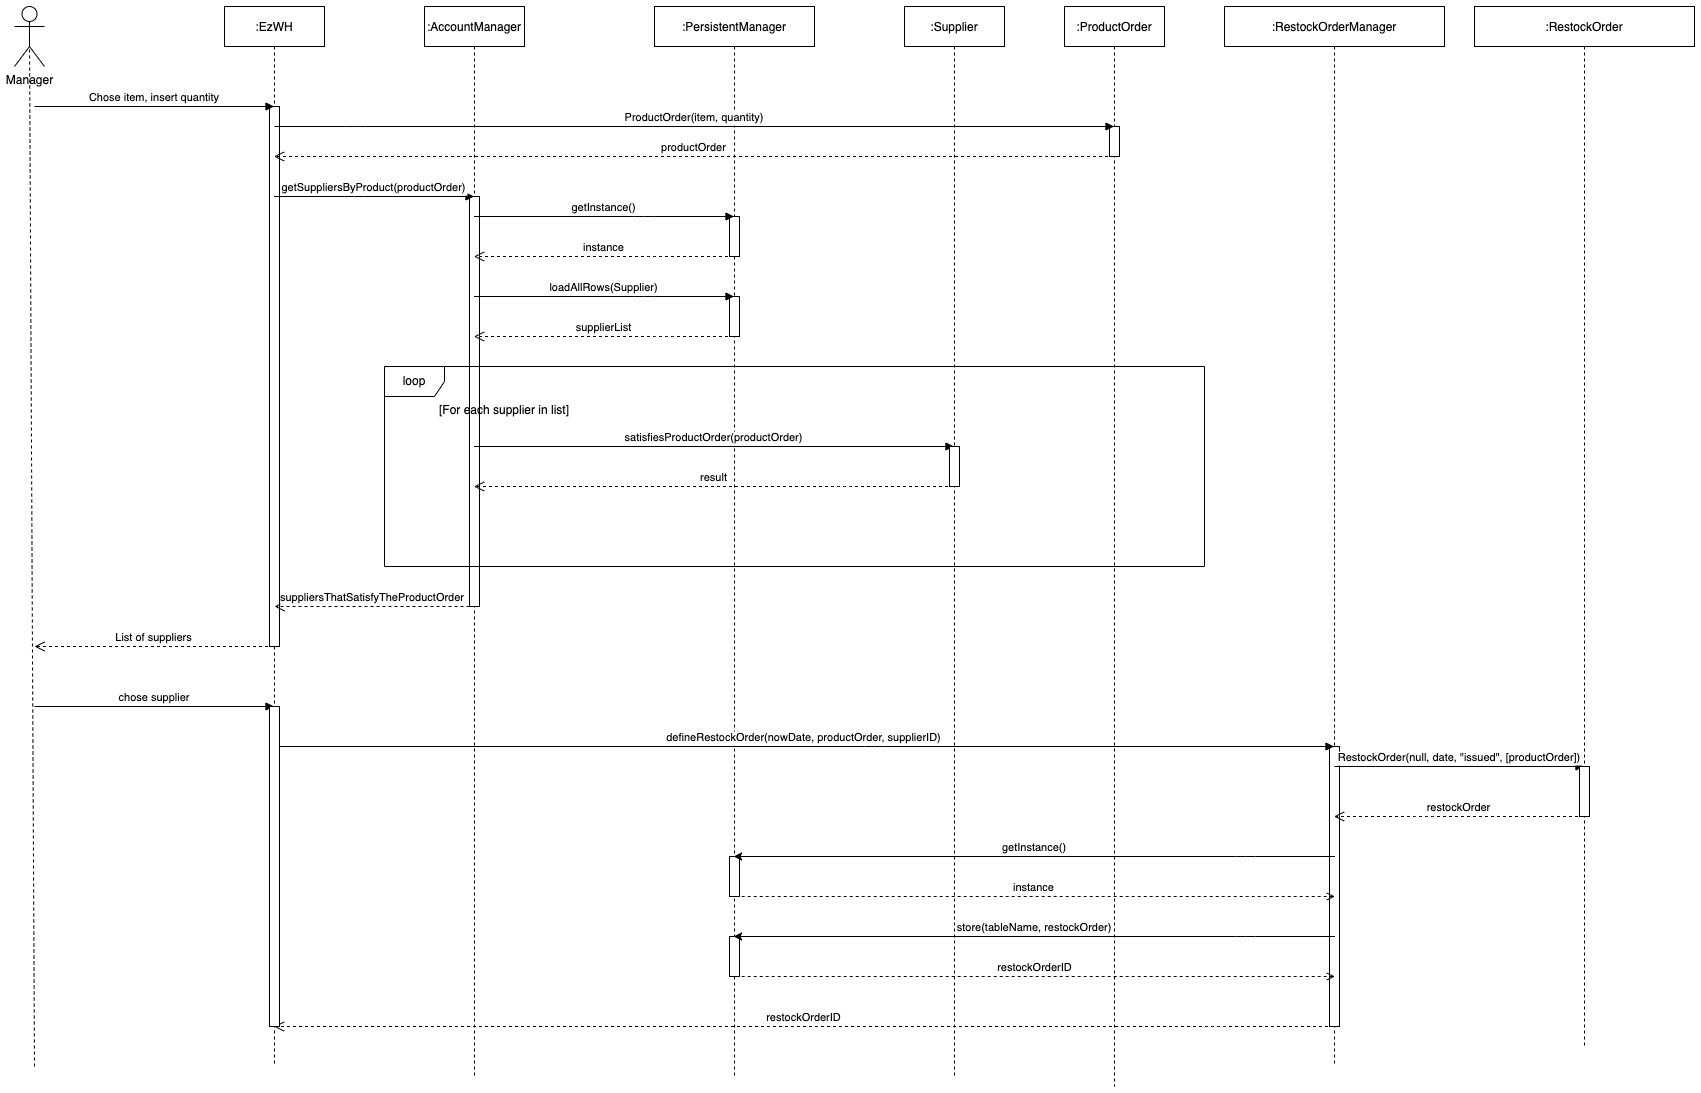

The diagram above was exported from draw.io. Its source (the exported page's mxGraphModel, read from the mxfile embedded in the PNG):
<mxGraphModel dx="1796" dy="672" grid="1" gridSize="10" guides="1" tooltips="1" connect="1" arrows="1" fold="1" page="1" pageScale="1" pageWidth="850" pageHeight="1100" math="0" shadow="0">
  <root>
    <mxCell id="0" />
    <mxCell id="1" parent="0" />
    <mxCell id="3nuBFxr9cyL0pnOWT2aG-1" value=":AccountManager" style="shape=umlLifeline;perimeter=lifelinePerimeter;container=1;collapsible=0;recursiveResize=0;rounded=0;shadow=0;strokeWidth=1;" parent="1" vertex="1">
      <mxGeometry x="390" y="40" width="100" height="1070" as="geometry" />
    </mxCell>
    <mxCell id="HJcnYvXB6FqHnrUc4CKn-24" value="" style="points=[];perimeter=orthogonalPerimeter;rounded=0;shadow=0;strokeWidth=1;" parent="3nuBFxr9cyL0pnOWT2aG-1" vertex="1">
      <mxGeometry x="45" y="190" width="10" height="410" as="geometry" />
    </mxCell>
    <mxCell id="3nuBFxr9cyL0pnOWT2aG-5" value=":PersistentManager" style="shape=umlLifeline;perimeter=lifelinePerimeter;container=1;collapsible=0;recursiveResize=0;rounded=0;shadow=0;strokeWidth=1;" parent="1" vertex="1">
      <mxGeometry x="620" y="40" width="160" height="1070" as="geometry" />
    </mxCell>
    <mxCell id="3nuBFxr9cyL0pnOWT2aG-2" value="" style="points=[];perimeter=orthogonalPerimeter;rounded=0;shadow=0;strokeWidth=1;" parent="3nuBFxr9cyL0pnOWT2aG-5" vertex="1">
      <mxGeometry x="75" y="210" width="10" height="40" as="geometry" />
    </mxCell>
    <mxCell id="iVpBEXAeTdW8JcfYDEkQ-4" value="" style="points=[];perimeter=orthogonalPerimeter;rounded=0;shadow=0;strokeWidth=1;" parent="3nuBFxr9cyL0pnOWT2aG-5" vertex="1">
      <mxGeometry x="75" y="290" width="10" height="40" as="geometry" />
    </mxCell>
    <mxCell id="iVpBEXAeTdW8JcfYDEkQ-7" value="" style="points=[];perimeter=orthogonalPerimeter;rounded=0;shadow=0;strokeWidth=1;" parent="3nuBFxr9cyL0pnOWT2aG-5" vertex="1">
      <mxGeometry x="75" y="850" width="10" height="40" as="geometry" />
    </mxCell>
    <mxCell id="iVpBEXAeTdW8JcfYDEkQ-8" value="" style="points=[];perimeter=orthogonalPerimeter;rounded=0;shadow=0;strokeWidth=1;" parent="3nuBFxr9cyL0pnOWT2aG-5" vertex="1">
      <mxGeometry x="75" y="930" width="10" height="40" as="geometry" />
    </mxCell>
    <mxCell id="3nuBFxr9cyL0pnOWT2aG-10" value="instance" style="verticalAlign=bottom;endArrow=open;dashed=1;endSize=8;shadow=0;strokeWidth=1;" parent="1" source="3nuBFxr9cyL0pnOWT2aG-5" target="3nuBFxr9cyL0pnOWT2aG-1" edge="1">
      <mxGeometry relative="1" as="geometry">
        <mxPoint x="1080" y="470" as="targetPoint" />
        <mxPoint x="880" y="614" as="sourcePoint" />
        <Array as="points">
          <mxPoint x="620" y="290" />
        </Array>
      </mxGeometry>
    </mxCell>
    <mxCell id="HJcnYvXB6FqHnrUc4CKn-1" value=":EzWH" style="shape=umlLifeline;perimeter=lifelinePerimeter;container=1;collapsible=0;recursiveResize=0;rounded=0;shadow=0;strokeWidth=1;" parent="1" vertex="1">
      <mxGeometry x="190" y="40" width="100" height="1060" as="geometry" />
    </mxCell>
    <mxCell id="iVpBEXAeTdW8JcfYDEkQ-1" value="" style="points=[];perimeter=orthogonalPerimeter;rounded=0;shadow=0;strokeWidth=1;" parent="HJcnYvXB6FqHnrUc4CKn-1" vertex="1">
      <mxGeometry x="45" y="100" width="10" height="540" as="geometry" />
    </mxCell>
    <mxCell id="HJcnYvXB6FqHnrUc4CKn-7" value="Manager" style="shape=umlActor;verticalLabelPosition=bottom;verticalAlign=top;html=1;outlineConnect=0;" parent="1" vertex="1">
      <mxGeometry x="-20" y="40" width="30" height="60" as="geometry" />
    </mxCell>
    <mxCell id="HJcnYvXB6FqHnrUc4CKn-8" value="" style="endArrow=none;dashed=1;html=1;strokeWidth=1;rounded=0;entryX=0.5;entryY=0.5;entryDx=0;entryDy=0;entryPerimeter=0;" parent="1" target="HJcnYvXB6FqHnrUc4CKn-7" edge="1">
      <mxGeometry width="50" height="50" relative="1" as="geometry">
        <mxPoint y="1100" as="sourcePoint" />
        <mxPoint x="330" y="320" as="targetPoint" />
      </mxGeometry>
    </mxCell>
    <mxCell id="HJcnYvXB6FqHnrUc4CKn-9" value="Chose item, insert quantity" style="verticalAlign=bottom;endArrow=block;shadow=0;strokeWidth=1;" parent="1" target="HJcnYvXB6FqHnrUc4CKn-1" edge="1">
      <mxGeometry relative="1" as="geometry">
        <mxPoint y="140" as="sourcePoint" />
        <mxPoint x="400" y="190.0000000000001" as="targetPoint" />
      </mxGeometry>
    </mxCell>
    <mxCell id="HJcnYvXB6FqHnrUc4CKn-10" value="getSuppliersByProduct(productOrder)" style="verticalAlign=bottom;endArrow=block;shadow=0;strokeWidth=1;" parent="1" source="HJcnYvXB6FqHnrUc4CKn-1" target="3nuBFxr9cyL0pnOWT2aG-1" edge="1">
      <mxGeometry relative="1" as="geometry">
        <mxPoint x="260" y="240" as="sourcePoint" />
        <mxPoint x="499.5" y="240" as="targetPoint" />
        <Array as="points">
          <mxPoint x="320" y="230" />
        </Array>
      </mxGeometry>
    </mxCell>
    <mxCell id="HJcnYvXB6FqHnrUc4CKn-11" value="getInstance()" style="verticalAlign=bottom;endArrow=block;shadow=0;strokeWidth=1;" parent="1" source="3nuBFxr9cyL0pnOWT2aG-1" target="3nuBFxr9cyL0pnOWT2aG-5" edge="1">
      <mxGeometry relative="1" as="geometry">
        <mxPoint x="119.5" y="240" as="sourcePoint" />
        <mxPoint x="409.5" y="240" as="targetPoint" />
        <Array as="points">
          <mxPoint x="610" y="250" />
        </Array>
      </mxGeometry>
    </mxCell>
    <mxCell id="HJcnYvXB6FqHnrUc4CKn-12" value="loadAllRows(Supplier)" style="verticalAlign=bottom;endArrow=block;shadow=0;strokeWidth=1;" parent="1" source="3nuBFxr9cyL0pnOWT2aG-1" target="3nuBFxr9cyL0pnOWT2aG-5" edge="1">
      <mxGeometry relative="1" as="geometry">
        <mxPoint x="409.5" y="260" as="sourcePoint" />
        <mxPoint x="849.5" y="260" as="targetPoint" />
        <Array as="points">
          <mxPoint x="610" y="330" />
        </Array>
      </mxGeometry>
    </mxCell>
    <mxCell id="HJcnYvXB6FqHnrUc4CKn-13" value="supplierList" style="verticalAlign=bottom;endArrow=open;dashed=1;endSize=8;shadow=0;strokeWidth=1;" parent="1" source="3nuBFxr9cyL0pnOWT2aG-5" target="3nuBFxr9cyL0pnOWT2aG-1" edge="1">
      <mxGeometry relative="1" as="geometry">
        <mxPoint x="409.5" y="300" as="targetPoint" />
        <mxPoint x="849.5" y="300" as="sourcePoint" />
        <Array as="points">
          <mxPoint x="630" y="370" />
        </Array>
      </mxGeometry>
    </mxCell>
    <mxCell id="HJcnYvXB6FqHnrUc4CKn-14" value=":Supplier" style="shape=umlLifeline;perimeter=lifelinePerimeter;container=1;collapsible=0;recursiveResize=0;rounded=0;shadow=0;strokeWidth=1;" parent="1" vertex="1">
      <mxGeometry x="870" y="40" width="100" height="1070" as="geometry" />
    </mxCell>
    <mxCell id="HJcnYvXB6FqHnrUc4CKn-15" value="loop" style="shape=umlFrame;whiteSpace=wrap;html=1;" parent="1" vertex="1">
      <mxGeometry x="350" y="400" width="820" height="200" as="geometry" />
    </mxCell>
    <mxCell id="HJcnYvXB6FqHnrUc4CKn-17" value="[For each supplier in list]" style="text;align=center;fontStyle=0;verticalAlign=middle;spacingLeft=3;spacingRight=3;strokeColor=none;rotatable=0;points=[[0,0.5],[1,0.5]];portConstraint=eastwest;" parent="1" vertex="1">
      <mxGeometry x="430" y="430" width="80" height="26" as="geometry" />
    </mxCell>
    <mxCell id="HJcnYvXB6FqHnrUc4CKn-18" value="satisfiesProductOrder(productOrder)" style="verticalAlign=bottom;endArrow=block;shadow=0;strokeWidth=1;" parent="1" source="3nuBFxr9cyL0pnOWT2aG-1" target="HJcnYvXB6FqHnrUc4CKn-14" edge="1">
      <mxGeometry relative="1" as="geometry">
        <mxPoint x="430" y="480" as="sourcePoint" />
        <mxPoint x="780" y="480" as="targetPoint" />
        <Array as="points">
          <mxPoint x="640.5" y="480" />
        </Array>
      </mxGeometry>
    </mxCell>
    <mxCell id="HJcnYvXB6FqHnrUc4CKn-19" value="result" style="verticalAlign=bottom;endArrow=open;dashed=1;endSize=8;shadow=0;strokeWidth=1;" parent="1" source="HJcnYvXB6FqHnrUc4CKn-14" target="3nuBFxr9cyL0pnOWT2aG-1" edge="1">
      <mxGeometry relative="1" as="geometry">
        <mxPoint x="575" y="540" as="targetPoint" />
        <mxPoint x="925" y="540" as="sourcePoint" />
        <Array as="points">
          <mxPoint x="806" y="520" />
        </Array>
      </mxGeometry>
    </mxCell>
    <mxCell id="HJcnYvXB6FqHnrUc4CKn-21" value=":ProductOrder" style="shape=umlLifeline;perimeter=lifelinePerimeter;container=1;collapsible=0;recursiveResize=0;rounded=0;shadow=0;strokeWidth=1;" parent="1" vertex="1">
      <mxGeometry x="1030" y="40" width="100" height="1080" as="geometry" />
    </mxCell>
    <mxCell id="iVpBEXAeTdW8JcfYDEkQ-3" value="" style="points=[];perimeter=orthogonalPerimeter;rounded=0;shadow=0;strokeWidth=1;" parent="HJcnYvXB6FqHnrUc4CKn-21" vertex="1">
      <mxGeometry x="45" y="120" width="10" height="30" as="geometry" />
    </mxCell>
    <mxCell id="HJcnYvXB6FqHnrUc4CKn-22" value="ProductOrder(item, quantity)" style="verticalAlign=bottom;endArrow=block;shadow=0;strokeWidth=1;" parent="1" target="HJcnYvXB6FqHnrUc4CKn-21" edge="1">
      <mxGeometry relative="1" as="geometry">
        <mxPoint x="240" y="160" as="sourcePoint" />
        <mxPoint x="400.43" y="170" as="targetPoint" />
        <Array as="points">
          <mxPoint x="321" y="160" />
        </Array>
      </mxGeometry>
    </mxCell>
    <mxCell id="HJcnYvXB6FqHnrUc4CKn-23" value="productOrder" style="verticalAlign=bottom;endArrow=open;dashed=1;endSize=8;shadow=0;strokeWidth=1;" parent="1" source="HJcnYvXB6FqHnrUc4CKn-21" target="HJcnYvXB6FqHnrUc4CKn-1" edge="1">
      <mxGeometry relative="1" as="geometry">
        <mxPoint x="780.0014285714285" y="210" as="targetPoint" />
        <mxPoint x="1080.43" y="210" as="sourcePoint" />
        <Array as="points">
          <mxPoint x="1001" y="190" />
        </Array>
      </mxGeometry>
    </mxCell>
    <mxCell id="HJcnYvXB6FqHnrUc4CKn-25" value="suppliersThatSatisfyTheProductOrder" style="verticalAlign=bottom;endArrow=open;dashed=1;endSize=8;shadow=0;strokeWidth=1;" parent="1" source="HJcnYvXB6FqHnrUc4CKn-24" edge="1">
      <mxGeometry relative="1" as="geometry">
        <mxPoint x="240.000909090909" y="640" as="targetPoint" />
        <mxPoint x="719.91" y="640" as="sourcePoint" />
        <Array as="points" />
      </mxGeometry>
    </mxCell>
    <mxCell id="HJcnYvXB6FqHnrUc4CKn-26" value="List of suppliers" style="verticalAlign=bottom;endArrow=open;dashed=1;endSize=8;shadow=0;strokeWidth=1;" parent="1" source="HJcnYvXB6FqHnrUc4CKn-1" edge="1">
      <mxGeometry relative="1" as="geometry">
        <mxPoint y="680" as="targetPoint" />
        <mxPoint x="215" y="680.0000000000002" as="sourcePoint" />
        <Array as="points" />
      </mxGeometry>
    </mxCell>
    <mxCell id="HJcnYvXB6FqHnrUc4CKn-27" value="chose supplier" style="verticalAlign=bottom;endArrow=block;shadow=0;strokeWidth=1;" parent="1" edge="1">
      <mxGeometry relative="1" as="geometry">
        <mxPoint y="740" as="sourcePoint" />
        <mxPoint x="239.5" y="740" as="targetPoint" />
      </mxGeometry>
    </mxCell>
    <mxCell id="HJcnYvXB6FqHnrUc4CKn-28" value=":RestockOrderManager" style="shape=umlLifeline;perimeter=lifelinePerimeter;container=1;collapsible=0;recursiveResize=0;rounded=0;shadow=0;strokeWidth=1;" parent="1" vertex="1">
      <mxGeometry x="1190" y="40" width="220" height="1060" as="geometry" />
    </mxCell>
    <mxCell id="iVpBEXAeTdW8JcfYDEkQ-9" value="" style="points=[];perimeter=orthogonalPerimeter;rounded=0;shadow=0;strokeWidth=1;" parent="HJcnYvXB6FqHnrUc4CKn-28" vertex="1">
      <mxGeometry x="105" y="740" width="10" height="280" as="geometry" />
    </mxCell>
    <mxCell id="HJcnYvXB6FqHnrUc4CKn-29" value="defineRestockOrder(nowDate, productOrder, supplierID)" style="verticalAlign=bottom;endArrow=block;shadow=0;strokeWidth=1;" parent="1" source="HJcnYvXB6FqHnrUc4CKn-1" target="HJcnYvXB6FqHnrUc4CKn-28" edge="1">
      <mxGeometry relative="1" as="geometry">
        <mxPoint x="320.25" y="789.9999999999998" as="sourcePoint" />
        <mxPoint x="559.75" y="789.9999999999998" as="targetPoint" />
        <Array as="points">
          <mxPoint x="840" y="780" />
        </Array>
      </mxGeometry>
    </mxCell>
    <mxCell id="HJcnYvXB6FqHnrUc4CKn-31" value="getInstance()" style="verticalAlign=bottom;endArrow=none;shadow=0;strokeWidth=1;endFill=0;startArrow=classic;startFill=1;" parent="1" edge="1">
      <mxGeometry relative="1" as="geometry">
        <mxPoint x="699.0714285714284" y="889.9999999999998" as="sourcePoint" />
        <mxPoint x="1300.4299999999998" y="890" as="targetPoint" />
        <Array as="points">
          <mxPoint x="1210.9299999999998" y="890" />
        </Array>
      </mxGeometry>
    </mxCell>
    <mxCell id="HJcnYvXB6FqHnrUc4CKn-30" value="instance" style="verticalAlign=bottom;endArrow=none;dashed=1;endSize=8;shadow=0;strokeWidth=1;endFill=0;startArrow=open;startFill=0;" parent="1" edge="1">
      <mxGeometry relative="1" as="geometry">
        <mxPoint x="699.0714285714284" y="929.9999999999998" as="targetPoint" />
        <mxPoint x="1300.4299999999998" y="930" as="sourcePoint" />
        <Array as="points">
          <mxPoint x="1220.9299999999998" y="930" />
        </Array>
      </mxGeometry>
    </mxCell>
    <mxCell id="HJcnYvXB6FqHnrUc4CKn-32" value="store(tableName, restockOrder)" style="verticalAlign=bottom;endArrow=none;shadow=0;strokeWidth=1;endFill=0;startArrow=classic;startFill=1;" parent="1" edge="1">
      <mxGeometry relative="1" as="geometry">
        <mxPoint x="699.0714285714284" y="969.9999999999998" as="sourcePoint" />
        <mxPoint x="1300.4299999999998" y="970" as="targetPoint" />
        <Array as="points">
          <mxPoint x="1210.9299999999998" y="970" />
        </Array>
      </mxGeometry>
    </mxCell>
    <mxCell id="HJcnYvXB6FqHnrUc4CKn-33" value="restockOrderID" style="verticalAlign=bottom;endArrow=none;dashed=1;endSize=8;shadow=0;strokeWidth=1;startArrow=open;startFill=0;endFill=0;" parent="1" edge="1">
      <mxGeometry relative="1" as="geometry">
        <mxPoint x="700" y="1010" as="targetPoint" />
        <mxPoint x="1300.4299999999998" y="1010" as="sourcePoint" />
        <Array as="points">
          <mxPoint x="1230.9299999999998" y="1010" />
        </Array>
      </mxGeometry>
    </mxCell>
    <mxCell id="HJcnYvXB6FqHnrUc4CKn-34" value=":RestockOrder" style="shape=umlLifeline;perimeter=lifelinePerimeter;container=1;collapsible=0;recursiveResize=0;rounded=0;shadow=0;strokeWidth=1;" parent="1" vertex="1">
      <mxGeometry x="1440" y="40" width="220" height="1040" as="geometry" />
    </mxCell>
    <mxCell id="HJcnYvXB6FqHnrUc4CKn-35" value="RestockOrder(null, date, &quot;issued&quot;, [productOrder])" style="verticalAlign=bottom;endArrow=block;shadow=0;strokeWidth=1;" parent="HJcnYvXB6FqHnrUc4CKn-34" target="HJcnYvXB6FqHnrUc4CKn-34" edge="1">
      <mxGeometry relative="1" as="geometry">
        <mxPoint x="-140" y="760" as="sourcePoint" />
        <mxPoint x="350.43000000000006" y="759.9999999999998" as="targetPoint" />
        <Array as="points">
          <mxPoint x="-109.06999999999994" y="760" />
        </Array>
      </mxGeometry>
    </mxCell>
    <mxCell id="iVpBEXAeTdW8JcfYDEkQ-6" value="" style="points=[];perimeter=orthogonalPerimeter;rounded=0;shadow=0;strokeWidth=1;" parent="HJcnYvXB6FqHnrUc4CKn-34" vertex="1">
      <mxGeometry x="105" y="760" width="10" height="50" as="geometry" />
    </mxCell>
    <mxCell id="HJcnYvXB6FqHnrUc4CKn-38" value="restockOrder" style="verticalAlign=bottom;endArrow=open;dashed=1;endSize=8;shadow=0;strokeWidth=1;" parent="1" source="HJcnYvXB6FqHnrUc4CKn-34" target="HJcnYvXB6FqHnrUc4CKn-28" edge="1">
      <mxGeometry relative="1" as="geometry">
        <mxPoint x="449.590909090909" y="530" as="targetPoint" />
        <mxPoint x="929.5" y="530" as="sourcePoint" />
        <Array as="points">
          <mxPoint x="1390" y="850" />
        </Array>
      </mxGeometry>
    </mxCell>
    <mxCell id="HJcnYvXB6FqHnrUc4CKn-39" value="restockOrderID" style="verticalAlign=bottom;endArrow=open;dashed=1;endSize=8;shadow=0;strokeWidth=1;" parent="1" source="HJcnYvXB6FqHnrUc4CKn-28" target="HJcnYvXB6FqHnrUc4CKn-1" edge="1">
      <mxGeometry relative="1" as="geometry">
        <mxPoint x="1308.8333333333335" y="860" as="targetPoint" />
        <mxPoint x="1559.4999999999995" y="860" as="sourcePoint" />
        <Array as="points">
          <mxPoint x="1180" y="1060" />
        </Array>
      </mxGeometry>
    </mxCell>
    <mxCell id="iVpBEXAeTdW8JcfYDEkQ-2" value="" style="points=[];perimeter=orthogonalPerimeter;rounded=0;shadow=0;strokeWidth=1;" parent="1" vertex="1">
      <mxGeometry x="235" y="740" width="10" height="320" as="geometry" />
    </mxCell>
    <mxCell id="iVpBEXAeTdW8JcfYDEkQ-5" value="" style="points=[];perimeter=orthogonalPerimeter;rounded=0;shadow=0;strokeWidth=1;" parent="1" vertex="1">
      <mxGeometry x="915" y="480" width="10" height="40" as="geometry" />
    </mxCell>
  </root>
</mxGraphModel>